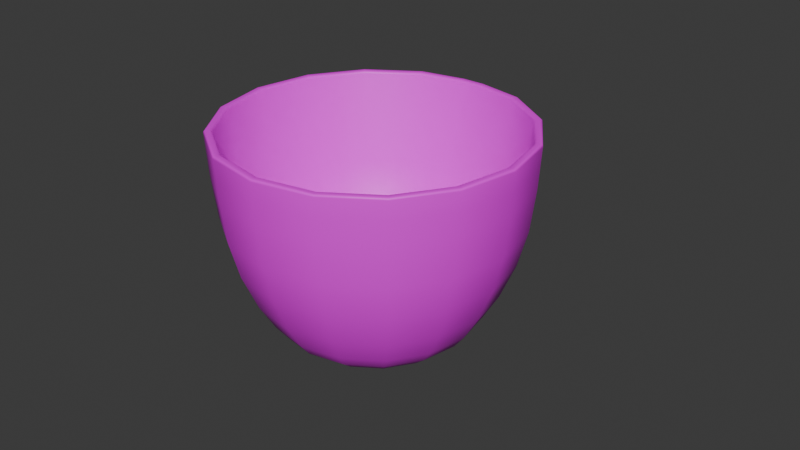 # Source: coffee_cup.blend  (saved by Blender 4.5.90; exported with 4.5.12 LTS)
import bpy
from mathutils import Matrix  # noqa: F401  (used for matrix-valued properties, if any)

bpy.ops.wm.read_factory_settings(use_empty=True)
scene = bpy.context.scene
scene.name = 'Scene'

# ---- images (referenced by path relative to the original .blend; pixels are not part of the script)
import os
ASSET_DIR = os.environ.get("B2B_ASSET_DIR", "")  # directory of the original .blend (textures are referenced by path, not embedded)
HERE = os.path.dirname(os.path.abspath(__file__))  # packed textures are extracted next to this script under _unpacked/

def load_image(name, relpath, width, height, colorspace="sRGB"):
    """Load a texture the original file referenced (path relative to the .blend, or extracted next to this script)."""
    p = next((c for c in (os.path.join(HERE, relpath), os.path.join(ASSET_DIR, relpath)) if relpath and os.path.exists(c)), "")
    if p:
        img = bpy.data.images.load(p, check_existing=True)
        img.name = name
    else:  # same state as the original file: an image datablock whose file is absent (Cycles renders it pink)
        img = bpy.data.images.new(name, width, height)
        img.source = "FILE"
        img.filepath = "//" + (relpath or name)
    img.colorspace_settings.name = colorspace
    return img
img_cup = load_image('cup', 'cup.png', 1024, 1024, 'sRGB')

# ---- materials (node trees are filled in below, after node groups)
mat_cofffe_cup = bpy.data.materials.new('cofffe_cup')

# ---- material node trees
mat_cofffe_cup.use_nodes = True; mat_cofffe_cup.node_tree.nodes.clear()
_N = mat_cofffe_cup.node_tree.nodes; _L = mat_cofffe_cup.node_tree.links
n0 = _N.new('ShaderNodeBsdfPrincipled'); n0.name = 'Принципиальный BSDF'; n0.location = (-200, 100)
n1 = _N.new('ShaderNodeOutputMaterial'); n1.name = 'Вывод материала'; n1.location = (200, 100)
n2 = _N.new('ShaderNodeTexImage'); n2.name = 'Текстура изображения'; n2.location = (-490, 80)
n2.image = img_cup
_L.new(n0.outputs[0], n1.inputs[0])
_L.new(n2.outputs[0], n0.inputs[0])
n1.is_active_output = True

# ---- world
world_world = bpy.data.worlds.new('World'); scene.world = world_world
world_world.use_nodes = True; world_world.node_tree.nodes.clear()
_N = world_world.node_tree.nodes; _L = world_world.node_tree.links
n0 = _N.new('ShaderNodeOutputWorld'); n0.name = 'World Output'; n0.location = (200, 100)
n1 = _N.new('ShaderNodeBackground'); n1.name = 'Background'; n1.location = (-200, 100)
n1.inputs[0].default_value = (0.05088, 0.05088, 0.05088, 1.0)
_L.new(n1.outputs[0], n0.inputs[0])
n0.is_active_output = True
world_world.color = (0.05088, 0.05088, 0.05088)
world_world.sun_shadow_jitter_overblur = 0.0

# ---- meshes
me_coffee_cup = bpy.data.meshes.new('coffee_cup')
me_coffee_cup.from_pydata([(0.06265, 0.1419, -1.192e-07), (0.1158, 0.1064, -1.192e-07), (0.1513, 0.05332, -1.192e-07), (0.1637, -0.009338, -1.192e-07), (0.1513, -0.07199, -1.192e-07), (0.1158, -0.1251, -1.192e-07), (0.06265, -0.1606, -1.192e-07), (4.98e-09, -0.1731, -1.192e-07), (-0.06265, -0.1606, -1.192e-07), (-0.1158, -0.1251, -1.192e-07), (-0.1513, -0.07199, -1.192e-07), (-0.1637, -0.009338, -1.192e-07), (-0.1513, 0.05332, -1.192e-07), (-0.1158, 0.1064, -1.192e-07), (-0.06265, 0.1419, -1.192e-07), (0.3628, 0.8664, 0.9406), (0.6703, 0.6609, 0.9406), (0.8758, 0.3534, 0.9406), (0.9479, -0.009338, 0.9406), (0.8758, -0.3721, 0.9406), (0.6703, -0.6796, 0.9406), (0.3628, -0.8851, 0.9406), (1.3e-08, -0.9573, 0.9406), (-0.3628, -0.8851, 0.9406), (-0.6703, -0.6796, 0.9406), (-0.8758, -0.3721, 0.9406), (-0.9479, -0.009338, 0.9406), (-0.8758, 0.3534, 0.9406), (-0.6703, 0.6609, 0.9406), (-0.3628, 0.8664, 0.9406), (0.3013, 0.7181, 0.4703), (0.5568, 0.5475, 0.4703), (0.7275, 0.292, 0.4703), (0.7874, -0.009338, 0.4703), (0.7275, -0.3107, 0.4703), (0.5568, -0.5661, 0.4703), (0.3013, -0.7368, 0.4703), (1.168e-08, -0.7968, 0.4703), (-0.3013, -0.7368, 0.4703), (-0.5568, -0.5661, 0.4703), (-0.7275, -0.3107, 0.4703), (-0.7874, -0.009338, 0.4703), (-0.7275, 0.292, 0.4703), (-0.5568, 0.5475, 0.4703), (-0.3013, 0.7181, 0.4703), (0.3393, 0.8099, 0.7055), (0.627, 0.6177, 0.7055), (0.8192, 0.33, 0.7055), (0.8867, -0.009338, 0.7055), (0.8192, -0.3487, 0.7055), (0.627, -0.6363, 0.7055), (0.3393, -0.8286, 0.7055), (1.235e-08, -0.8961, 0.7055), (-0.3393, -0.8286, 0.7055), (-0.627, -0.6363, 0.7055), (-0.8192, -0.3487, 0.7055), (-0.8867, -0.009338, 0.7055), (-0.8192, 0.33, 0.7055), (-0.627, 0.6177, 0.7055), (-0.3393, 0.8099, 0.7055), (0.1978, 0.4682, 0.1358), (0.3655, 0.3561, 0.1358), (0.4775, 0.1884, 0.1358), (0.5168, -0.009338, 0.1358), (0.4775, -0.2071, 0.1358), (0.3655, -0.3748, 0.1358), (0.1978, -0.4868, 0.1358), (8.937e-09, -0.5262, 0.1358), (-0.1978, -0.4868, 0.1358), (-0.3655, -0.3748, 0.1358), (-0.4775, -0.2071, 0.1358), (-0.5168, -0.009338, 0.1358), (-0.4775, 0.1884, 0.1358), (-0.3655, 0.3561, 0.1358), (-0.1978, 0.4682, 0.1358), (0.2632, 0.626, 0.3031), (0.4863, 0.4769, 0.3031), (0.6353, 0.2538, 0.3031), (0.6877, -0.009338, 0.3031), (0.6353, -0.2725, 0.3031), (0.4863, -0.4956, 0.3031), (0.2632, -0.6447, 0.3031), (1.013e-08, -0.697, 0.3031), (-0.2632, -0.6447, 0.3031), (-0.4863, -0.4956, 0.3031), (-0.6353, -0.2725, 0.3031), (-0.6877, -0.009338, 0.3031), (-0.6353, 0.2538, 0.3031), (-0.4863, 0.4769, 0.3031), (-0.2632, 0.626, 0.3031), (0.3758, 0.898, 1.223), (0.6945, 0.6851, 1.223), (0.9074, 0.3665, 1.223), (0.9821, -0.009338, 1.223), (0.9074, -0.3852, 1.223), (0.6945, -0.7038, 1.223), (0.3758, -0.9167, 1.223), (1.346e-08, -0.9915, 1.223), (-0.3758, -0.9167, 1.223), (-0.6945, -0.7038, 1.223), (-0.9074, -0.3852, 1.223), (-0.9821, -0.009338, 1.223), (-0.9074, 0.3665, 1.223), (-0.6945, 0.6851, 1.223), (-0.3758, 0.898, 1.223), (0.1548, 0.3645, 0.06827), (0.2861, 0.2767, 0.06827), (0.3738, 0.1455, 0.06827), (0.4046, -0.009338, 0.06827), (0.3738, -0.1642, 0.06827), (0.2861, -0.2954, 0.06827), (0.1548, -0.3831, 0.06827), (8.041e-09, -0.4139, 0.06827), (-0.1548, -0.3831, 0.06827), (-0.2861, -0.2954, 0.06827), (-0.3738, -0.1642, 0.06827), (-0.4046, -0.009338, 0.06827), (-0.3738, 0.1455, 0.06827), (-0.2861, 0.2767, 0.06827), (-0.1548, 0.3645, 0.06827), (0.7383, -0.3269, 0.693), (0.7978, -0.3467, 0.9116), (0.6106, -0.6268, 0.9116), (0.5651, -0.5861, 0.693), (-0.7383, 0.2848, 0.693), (-0.7978, 0.3143, 0.9116), (-0.6106, 0.5944, 0.9116), (-0.5651, 0.544, 0.693), (0.3305, -0.814, 0.9116), (0.3058, -0.7594, 0.693), (-0.3305, 0.7816, 0.9116), (-0.3058, 0.7173, 0.693), (2.061e-08, -0.8798, 0.9116), (2.594e-08, -0.8202, 0.693), (0.3305, 0.7816, 0.9116), (0.3058, 0.7173, 0.693), (-0.3305, -0.814, 0.9116), (-0.3058, -0.7594, 0.693), (0.6106, 0.5944, 0.9116), (0.5651, 0.544, 0.693), (-0.6106, -0.6268, 0.9116), (-0.5651, -0.5861, 0.693), (0.7978, 0.3143, 0.9116), (0.7383, 0.2848, 0.693), (-0.7978, -0.3467, 0.9116), (-0.7383, -0.3269, 0.693), (0.8636, -0.01621, 0.9116), (0.7991, -0.02105, 0.693), (-0.8636, -0.01621, 0.9116), (-0.7991, -0.02105, 0.693), (0.03554, 0.07647, 0.07685), (0.2592, 0.5711, 0.4798), (0.06567, 0.05633, 0.07685), (0.4789, 0.4243, 0.4798), (0.0858, 0.0262, 0.07685), (0.6258, 0.2045, 0.4798), (0.09287, -0.009338, 0.07685), (0.6773, -0.05465, 0.4798), (0.0858, -0.04488, 0.07685), (0.6258, -0.3138, 0.4798), (0.06567, -0.07501, 0.07685), (0.4789, -0.5336, 0.4798), (0.03554, -0.09514, 0.07685), (0.2592, -0.6804, 0.4798), (6.077e-09, -0.1022, 0.07685), (3.006e-08, -0.732, 0.4798), (-0.03554, -0.09514, 0.07685), (-0.2592, -0.6804, 0.4798), (-0.06567, -0.07501, 0.07685), (-0.4789, -0.5336, 0.4798), (-0.0858, -0.04488, 0.07685), (-0.6258, -0.3138, 0.4798), (-0.09287, -0.009338, 0.07685), (-0.6773, -0.05465, 0.4798), (-0.0858, 0.0262, 0.07685), (-0.6258, 0.2045, 0.4798), (-0.06567, 0.05633, 0.07685), (-0.4789, 0.4243, 0.4798), (-0.03554, 0.07647, 0.07685), (-0.2592, 0.5711, 0.4798), (0.01253, 0.1519, -1.192e-07), (0.07255, 0.9242, 0.9406), (0.07933, 0.7661, 0.4703), (0.06787, 0.8639, 0.7055), (0.03956, 0.4996, 0.1358), (0.07169, 0.6679, 0.3031), (0.07517, 0.9578, 1.223), (0.03097, 0.3891, 0.06827), (0.06116, 0.7659, 0.693), (0.06609, 0.8342, 0.9116), (0.05184, 0.6124, 0.4798), (0.007108, 0.08212, 0.07685), (-0.01253, 0.1519, -1.192e-07), (-0.07255, 0.9242, 0.9406), (-0.07933, 0.7661, 0.4703), (-0.06787, 0.8639, 0.7055), (-0.03956, 0.4996, 0.1358), (-0.07169, 0.6679, 0.3031), (-0.07517, 0.9578, 1.223), (-0.03097, 0.3891, 0.06827), (-0.06116, 0.7659, 0.693), (-0.06609, 0.8342, 0.9116), (-0.05184, 0.6124, 0.4798), (-0.007108, 0.08212, 0.07685), (0.3793, 0.9063, 1.364), (0.7008, 0.6914, 1.364), (0.9156, 0.3699, 1.364), (0.9911, -0.009338, 1.364), (0.9156, -0.3886, 1.364), (0.7008, -0.7101, 1.364), (0.3793, -0.925, 1.364), (1.35e-08, -1.0, 1.364), (-0.3793, -0.925, 1.364), (-0.7008, -0.7101, 1.364), (-0.9156, -0.3886, 1.364), (-0.9911, -0.009338, 1.364), (-0.9156, 0.3699, 1.364), (-0.7008, 0.6914, 1.364), (-0.3793, 0.9063, 1.364), (0.07585, 0.9666, 1.364), (-0.07585, 0.9666, 1.364), (0.07517, 1.065, 1.194), (-0.07517, 1.065, 1.194), (0.07585, 1.112, 1.327), (-0.07585, 1.112, 1.327), (0.07517, 1.16, 1.137), (-0.07517, 1.16, 1.137), (0.07585, 1.242, 1.252), (-0.07585, 1.242, 1.252), (0.07517, 1.236, 1.056), (-0.07517, 1.236, 1.056), (0.07585, 1.346, 1.145), (-0.07585, 1.346, 1.145), (0.07517, 1.287, 0.9579), (-0.07517, 1.287, 0.9579), (0.07585, 1.417, 1.013), (-0.07585, 1.417, 1.013), (0.07517, 1.31, 0.8492), (-0.07517, 1.31, 0.8492), (0.07585, 1.45, 0.8671), (-0.07585, 1.45, 0.8671), (0.07517, 1.302, 0.7386), (-0.07517, 1.302, 0.7386), (0.07585, 1.441, 0.7175), (-0.07585, 1.441, 0.7175), (0.07517, 1.264, 0.6343), (-0.07517, 1.264, 0.6343), (0.07585, 1.392, 0.5759), (-0.07585, 1.392, 0.5759), (0.07517, 1.199, 0.5444), (-0.07517, 1.199, 0.5444), (0.07585, 1.307, 0.4531), (-0.07585, 1.307, 0.4531), (0.07517, 1.112, 0.4757), (-0.07517, 1.112, 0.4757), (0.07585, 1.191, 0.3584), (-0.07585, 1.191, 0.3584), (0.07517, 1.009, 0.4332), (-0.07517, 1.009, 0.4332), (0.07585, 1.053, 0.2989), (-0.07585, 1.053, 0.2989), (0.07517, 0.899, 0.4204), (-0.07517, 0.899, 0.4204), (0.07585, 0.9046, 0.2792), (-0.07585, 0.9046, 0.2792), (0.07517, 0.7895, 0.4381), (-0.07517, 0.7895, 0.4381), (0.07585, 0.7563, 0.3008), (-0.07585, 0.7563, 0.3008), (-0.07517, 0.7209, 0.4409), (0.07517, 0.7209, 0.4409), (0.07585, 0.6479, 0.3199), (-0.07585, 0.6479, 0.3199), (0.1893, 0.4129, 0.2783), (0.3497, 0.3057, 0.2783), (0.4569, 0.1453, 0.2783), (0.4946, -0.04397, 0.2783), (0.4569, -0.2332, 0.2783), (0.3497, -0.3937, 0.2783), (0.1893, -0.5009, 0.2783), (1.796e-08, -0.5385, 0.2783), (-0.1893, -0.5009, 0.2783), (-0.3497, -0.3937, 0.2783), (-0.4569, -0.2332, 0.2783), (-0.4946, -0.04397, 0.2783), (-0.4569, 0.1453, 0.2783), (-0.3497, 0.3057, 0.2783), (-0.1893, 0.4129, 0.2783), (0.03785, 0.4431, 0.2783), (-0.03785, 0.4431, 0.2783), (0.369, 0.8816, 1.505), (0.3624, 0.8653, 1.49), (0.3672, 0.8771, 1.504), (0.3654, 0.8729, 1.502), (0.364, 0.8693, 1.499), (0.3629, 0.8667, 1.494), (0.6695, 0.66, 1.49), (0.6819, 0.6725, 1.505), (0.6705, 0.6611, 1.494), (0.6725, 0.6631, 1.499), (0.6752, 0.6659, 1.502), (0.6785, 0.6691, 1.504), (0.8748, 0.3528, 1.49), (0.8909, 0.3597, 1.505), (0.8761, 0.3534, 1.494), (0.8787, 0.3545, 1.499), (0.8822, 0.3561, 1.502), (0.8864, 0.3578, 1.504), (0.9469, -0.00951, 1.49), (0.9643, -0.009338, 1.505), (0.9483, -0.009457, 1.494), (0.9511, -0.009409, 1.499), (0.9549, -0.00937, 1.502), (0.9595, -0.009346, 1.504), (0.8748, -0.3719, 1.49), (0.8909, -0.3784, 1.505), (0.8761, -0.3724, 1.494), (0.8787, -0.3734, 1.499), (0.8822, -0.3748, 1.502), (0.8864, -0.3765, 1.504), (0.6695, -0.6791, 1.49), (0.6819, -0.6912, 1.505), (0.6705, -0.68, 1.494), (0.6725, -0.6819, 1.499), (0.6752, -0.6846, 1.502), (0.6785, -0.6878, 1.504), (0.3624, -0.8843, 1.49), (0.369, -0.9002, 1.505), (0.3629, -0.8856, 1.494), (0.364, -0.8881, 1.499), (0.3654, -0.8916, 1.502), (0.3672, -0.8958, 1.504), (1.37e-08, -0.9564, 1.49), (1.353e-08, -0.9737, 1.505), (1.364e-08, -0.9577, 1.494), (1.359e-08, -0.9605, 1.499), (1.359e-08, -0.9643, 1.502), (1.353e-08, -0.9688, 1.504), (-0.3624, -0.8843, 1.49), (-0.369, -0.9002, 1.505), (-0.3629, -0.8856, 1.494), (-0.364, -0.8881, 1.499), (-0.3654, -0.8916, 1.502), (-0.3672, -0.8958, 1.504), (-0.6695, -0.6791, 1.49), (-0.6819, -0.6912, 1.505), (-0.6705, -0.68, 1.494), (-0.6725, -0.6819, 1.499), (-0.6752, -0.6846, 1.502), (-0.6785, -0.6878, 1.504), (-0.8748, -0.3719, 1.49), (-0.8909, -0.3784, 1.505), (-0.8761, -0.3724, 1.494), (-0.8787, -0.3734, 1.499), (-0.8822, -0.3748, 1.502), (-0.8864, -0.3765, 1.504), (-0.9469, -0.00951, 1.49), (-0.9643, -0.009338, 1.505), (-0.9483, -0.009457, 1.494), (-0.9511, -0.009409, 1.499), (-0.9549, -0.00937, 1.502), (-0.9595, -0.009346, 1.504), (-0.8748, 0.3528, 1.49), (-0.8909, 0.3597, 1.505), (-0.8761, 0.3534, 1.494), (-0.8787, 0.3545, 1.499), (-0.8822, 0.3561, 1.502), (-0.8864, 0.3578, 1.504), (-0.6695, 0.66, 1.49), (-0.6819, 0.6725, 1.505), (-0.6705, 0.6611, 1.494), (-0.6725, 0.6631, 1.499), (-0.6752, 0.6659, 1.502), (-0.6785, 0.6691, 1.504), (-0.3624, 0.8653, 1.49), (-0.369, 0.8816, 1.505), (-0.3629, 0.8667, 1.494), (-0.364, 0.8693, 1.499), (-0.3654, 0.8729, 1.502), (-0.3672, 0.8771, 1.504), (0.3823, 0.9137, 1.49), (0.3768, 0.9004, 1.505), (0.3821, 0.9132, 1.494), (0.3814, 0.9115, 1.499), (0.3802, 0.9086, 1.502), (0.3786, 0.9047, 1.504), (0.6963, 0.687, 1.505), (0.7064, 0.6971, 1.49), (0.6996, 0.6903, 1.504), (0.7025, 0.6932, 1.502), (0.7048, 0.6954, 1.499), (0.7061, 0.6968, 1.494), (0.9098, 0.3675, 1.505), (0.923, 0.373, 1.49), (0.9141, 0.3693, 1.504), (0.9179, 0.3709, 1.502), (0.9208, 0.3721, 1.499), (0.9226, 0.3728, 1.494), (0.9847, -0.009338, 1.505), (0.9991, -0.009338, 1.49), (0.9894, -0.009338, 1.504), (0.9935, -0.009338, 1.502), (0.9967, -0.009338, 1.499), (0.9986, -0.009338, 1.494), (0.9098, -0.3862, 1.505), (0.923, -0.3917, 1.49), (0.9141, -0.388, 1.504), (0.9179, -0.3895, 1.502), (0.9208, -0.3908, 1.499), (0.9226, -0.3915, 1.494), (0.6963, -0.7056, 1.505), (0.7064, -0.7158, 1.49), (0.6996, -0.7089, 1.504), (0.7025, -0.7119, 1.502), (0.7048, -0.7141, 1.499), (0.7061, -0.7155, 1.494), (0.3768, -0.9191, 1.505), (0.3823, -0.9323, 1.49), (0.3786, -0.9234, 1.504), (0.3802, -0.9272, 1.502), (0.3814, -0.9302, 1.499), (0.3821, -0.9319, 1.494), (1.353e-08, -0.994, 1.505), (1.352e-08, -1.008, 1.49), (1.353e-08, -0.9987, 1.504), (1.353e-08, -1.003, 1.502), (1.353e-08, -1.006, 1.499), (1.353e-08, -1.008, 1.494), (-0.3768, -0.9191, 1.505), (-0.3823, -0.9323, 1.49), (-0.3786, -0.9234, 1.504), (-0.3802, -0.9272, 1.502), (-0.3814, -0.9302, 1.499), (-0.3821, -0.9319, 1.494), (-0.6963, -0.7056, 1.505), (-0.7064, -0.7158, 1.49), (-0.6996, -0.7089, 1.504), (-0.7025, -0.7119, 1.502), (-0.7048, -0.7141, 1.499), (-0.7061, -0.7155, 1.494), (-0.9098, -0.3862, 1.505), (-0.923, -0.3917, 1.49), (-0.9141, -0.388, 1.504), (-0.9179, -0.3895, 1.502), (-0.9208, -0.3908, 1.499), (-0.9226, -0.3915, 1.494), (-0.9847, -0.009338, 1.505), (-0.9991, -0.009338, 1.49), (-0.9894, -0.009338, 1.504), (-0.9935, -0.009338, 1.502), (-0.9967, -0.009338, 1.499), (-0.9986, -0.009338, 1.494), (-0.9098, 0.3675, 1.505), (-0.923, 0.373, 1.49), (-0.9141, 0.3693, 1.504), (-0.9179, 0.3709, 1.502), (-0.9208, 0.3721, 1.499), (-0.9226, 0.3728, 1.494), (-0.6963, 0.687, 1.505), (-0.7064, 0.6971, 1.49), (-0.6996, 0.6903, 1.504), (-0.7025, 0.6932, 1.502), (-0.7048, 0.6954, 1.499), (-0.7061, 0.6968, 1.494), (-0.3768, 0.9004, 1.505), (-0.3823, 0.9137, 1.49), (-0.3786, 0.9047, 1.504), (-0.3802, 0.9086, 1.502), (-0.3814, 0.9115, 1.499), (-0.3821, 0.9132, 1.494), (0.07646, 0.9745, 1.49), (0.07537, 0.9604, 1.505), (0.07643, 0.9741, 1.494), (0.07628, 0.9722, 1.499), (0.07604, 0.9691, 1.502), (0.07572, 0.965, 1.504), (0.0738, 0.9403, 1.505), (0.07247, 0.923, 1.49), (0.07344, 0.9355, 1.504), (0.07309, 0.931, 1.502), (0.07279, 0.9272, 1.499), (0.07258, 0.9244, 1.494), (-0.07537, 0.9604, 1.505), (-0.07646, 0.9745, 1.49), (-0.07572, 0.965, 1.504), (-0.07604, 0.9691, 1.502), (-0.07628, 0.9722, 1.499), (-0.07643, 0.9741, 1.494), (-0.07247, 0.923, 1.49), (-0.0738, 0.9403, 1.505), (-0.07258, 0.9244, 1.494), (-0.07279, 0.9272, 1.499), (-0.07309, 0.931, 1.502), (-0.07344, 0.9355, 1.504), (0.2378, 0.5637, 0.2194), (0.4394, 0.429, 0.2194), (0.5742, 0.2274, 0.2194), (0.6215, -0.01043, 0.2194), (0.5742, -0.2483, 0.2194), (0.4394, -0.4499, 0.2194), (0.2378, -0.5846, 0.2194), (9.318e-09, -0.6319, 0.2194), (-0.2378, -0.5846, 0.2194), (-0.4394, -0.4499, 0.2194), (-0.5742, -0.2483, 0.2194), (-0.6215, -0.01043, 0.2194), (-0.5742, 0.2274, 0.2194), (-0.4394, 0.429, 0.2194), (-0.2378, 0.5637, 0.2194), (0.0574, 0.6016, 0.2194), (-0.0574, 0.6016, 0.2194)], [], [(193, 181, 183, 195), (192, 180, 0, 1, 2, 3, 4, 5, 6, 7, 8, 9, 10, 11, 12, 13, 14), (194, 182, 185, 197), (58, 28, 29, 59), (57, 27, 28, 58), (56, 26, 27, 57), (55, 25, 26, 56), (54, 24, 25, 55), (53, 23, 24, 54), (52, 22, 23, 53), (51, 21, 22, 52), (50, 20, 21, 51), (49, 19, 20, 50), (48, 18, 19, 49), (47, 17, 18, 48), (46, 16, 17, 47), (45, 15, 16, 46), (183, 181, 15, 45), (185, 182, 30, 75), (75, 30, 31, 76), (76, 31, 32, 77), (77, 32, 33, 78), (78, 33, 34, 79), (79, 34, 35, 80), (80, 35, 36, 81), (81, 36, 37, 82), (82, 37, 38, 83), (83, 38, 39, 84), (84, 39, 40, 85), (85, 40, 41, 86), (86, 41, 42, 87), (87, 42, 43, 88), (88, 43, 44, 89), (195, 183, 182, 194), (182, 183, 45, 30), (30, 45, 46, 31), (31, 46, 47, 32), (32, 47, 48, 33), (33, 48, 49, 34), (34, 49, 50, 35), (35, 50, 51, 36), (36, 51, 52, 37), (37, 52, 53, 38), (38, 53, 54, 39), (39, 54, 55, 40), (40, 55, 56, 41), (41, 56, 57, 42), (42, 57, 58, 43), (43, 58, 59, 44), (196, 184, 187, 199), (510, 509, 184, 196), (118, 73, 74, 119), (117, 72, 73, 118), (116, 71, 72, 117), (115, 70, 71, 116), (114, 69, 70, 115), (113, 68, 69, 114), (112, 67, 68, 113), (111, 66, 67, 112), (110, 65, 66, 111), (109, 64, 65, 110), (108, 63, 64, 109), (107, 62, 63, 108), (106, 61, 62, 107), (105, 60, 61, 106), (187, 184, 60, 105), (198, 186, 181, 193), (507, 88, 89, 508), (506, 87, 88, 507), (505, 86, 87, 506), (504, 85, 86, 505), (503, 84, 85, 504), (502, 83, 84, 503), (501, 82, 83, 502), (500, 81, 82, 501), (499, 80, 81, 500), (498, 79, 80, 499), (497, 78, 79, 498), (496, 77, 78, 497), (495, 76, 77, 496), (494, 75, 76, 495), (509, 185, 75, 494), (199, 187, 180, 192), (28, 103, 104, 29), (27, 102, 103, 28), (26, 101, 102, 27), (25, 100, 101, 26), (24, 99, 100, 25), (23, 98, 99, 24), (22, 97, 98, 23), (21, 96, 97, 22), (20, 95, 96, 21), (19, 94, 95, 20), (18, 93, 94, 19), (17, 92, 93, 18), (16, 91, 92, 17), (15, 90, 91, 16), (181, 186, 90, 15), (180, 187, 105, 0), (0, 105, 106, 1), (1, 106, 107, 2), (2, 107, 108, 3), (3, 108, 109, 4), (4, 109, 110, 5), (5, 110, 111, 6), (6, 111, 112, 7), (7, 112, 113, 8), (8, 113, 114, 9), (9, 114, 115, 10), (10, 115, 116, 11), (11, 116, 117, 12), (12, 117, 118, 13), (13, 118, 119, 14), (200, 188, 189, 201), (149, 124, 125, 148), (147, 120, 121, 146), (145, 149, 148, 144), (143, 147, 146, 142), (141, 145, 144, 140), (139, 143, 142, 138), (137, 141, 140, 136), (135, 139, 138, 134), (133, 137, 136, 132), (188, 135, 134, 189), (129, 133, 132, 128), (127, 131, 130, 126), (123, 129, 128, 122), (124, 127, 126, 125), (120, 123, 122, 121), (289, 203, 191, 288), (200, 202, 190, 188), (274, 273, 150, 152), (275, 274, 152, 154), (276, 275, 154, 156), (277, 276, 156, 158), (278, 277, 158, 160), (279, 278, 160, 162), (280, 279, 162, 164), (281, 280, 164, 166), (282, 281, 166, 168), (283, 282, 168, 170), (284, 283, 170, 172), (285, 284, 172, 174), (286, 285, 174, 176), (287, 286, 176, 178), (289, 287, 178, 203), (219, 223, 224, 220), (150, 191, 203, 178, 176, 174, 172, 170, 168, 166, 164, 162, 160, 158, 156, 154, 152), (139, 135, 151, 153), (200, 131, 179, 202), (143, 139, 153, 155), (147, 143, 155, 157), (120, 147, 157, 159), (123, 120, 159, 161), (129, 123, 161, 163), (133, 129, 163, 165), (137, 133, 165, 167), (141, 137, 167, 169), (145, 141, 169, 171), (149, 145, 171, 173), (124, 149, 173, 175), (127, 124, 175, 177), (131, 127, 177, 179), (135, 188, 190, 151), (273, 288, 191, 150), (131, 200, 201, 130), (14, 119, 199, 192), (29, 104, 198, 193), (508, 89, 197, 510), (119, 74, 196, 199), (44, 59, 195, 194), (89, 44, 194, 197), (59, 29, 193, 195), (104, 218, 220, 198), (219, 186, 221, 223), (223, 227, 228, 224), (103, 217, 218, 104), (102, 216, 217, 103), (101, 215, 216, 102), (100, 214, 215, 101), (99, 213, 214, 100), (98, 212, 213, 99), (97, 211, 212, 98), (96, 210, 211, 97), (95, 209, 210, 96), (94, 208, 209, 95), (93, 207, 208, 94), (92, 206, 207, 93), (91, 205, 206, 92), (90, 204, 205, 91), (186, 219, 204, 90), (223, 221, 225, 227), (198, 222, 221, 186), (198, 220, 224, 222), (221, 222, 226, 225), (226, 228, 232, 230), (226, 230, 229, 225), (228, 227, 231, 232), (222, 224, 228, 226), (232, 231, 235, 236), (231, 229, 233, 235), (229, 230, 234, 233), (227, 225, 229, 231), (235, 239, 240, 236), (234, 236, 240, 238), (234, 238, 237, 233), (230, 232, 236, 234), (240, 239, 243, 244), (239, 237, 241, 243), (242, 246, 245, 241), (235, 233, 237, 239), (251, 255, 256, 252), (237, 238, 242, 241), (243, 247, 248, 244), (238, 240, 244, 242), (249, 250, 254, 253), (248, 247, 251, 252), (243, 241, 245, 247), (242, 244, 248, 246), (251, 249, 253, 255), (245, 246, 250, 249), (246, 248, 252, 250), (247, 245, 249, 251), (254, 256, 260, 258), (254, 258, 257, 253), (259, 263, 264, 260), (250, 252, 256, 254), (259, 257, 261, 263), (256, 255, 259, 260), (257, 258, 262, 261), (255, 253, 257, 259), (262, 264, 268, 266), (262, 266, 265, 261), (264, 263, 267, 268), (258, 260, 264, 262), (268, 267, 271, 272), (267, 265, 270, 271), (269, 272, 271, 270), (263, 261, 265, 267), (265, 266, 269, 270), (190, 202, 289, 288), (266, 268, 272, 269), (151, 190, 288, 273), (202, 179, 287, 289), (179, 177, 286, 287), (177, 175, 285, 286), (175, 173, 284, 285), (173, 171, 283, 284), (171, 169, 282, 283), (169, 167, 281, 282), (167, 165, 280, 281), (165, 163, 279, 280), (163, 161, 278, 279), (161, 159, 277, 278), (159, 157, 276, 277), (157, 155, 275, 276), (155, 153, 274, 275), (153, 151, 273, 274), (387, 380, 382, 391), (391, 382, 383, 390), (390, 383, 384, 389), (389, 384, 385, 388), (388, 385, 381, 386), (393, 387, 391, 397), (397, 391, 390, 396), (396, 390, 389, 395), (395, 389, 388, 394), (394, 388, 386, 392), (399, 393, 397, 403), (403, 397, 396, 402), (402, 396, 395, 401), (401, 395, 394, 400), (400, 394, 392, 398), (405, 399, 403, 409), (409, 403, 402, 408), (408, 402, 401, 407), (407, 401, 400, 406), (406, 400, 398, 404), (411, 405, 409, 415), (415, 409, 408, 414), (414, 408, 407, 413), (413, 407, 406, 412), (412, 406, 404, 410), (417, 411, 415, 421), (421, 415, 414, 420), (420, 414, 413, 419), (419, 413, 412, 418), (418, 412, 410, 416), (423, 417, 421, 427), (427, 421, 420, 426), (426, 420, 419, 425), (425, 419, 418, 424), (424, 418, 416, 422), (429, 423, 427, 433), (433, 427, 426, 432), (432, 426, 425, 431), (431, 425, 424, 430), (430, 424, 422, 428), (435, 429, 433, 439), (439, 433, 432, 438), (438, 432, 431, 437), (437, 431, 430, 436), (436, 430, 428, 434), (441, 435, 439, 445), (445, 439, 438, 444), (444, 438, 437, 443), (443, 437, 436, 442), (442, 436, 434, 440), (447, 441, 445, 451), (451, 445, 444, 450), (450, 444, 443, 449), (449, 443, 442, 448), (448, 442, 440, 446), (453, 447, 451, 457), (457, 451, 450, 456), (456, 450, 449, 455), (455, 449, 448, 454), (454, 448, 446, 452), (459, 453, 457, 463), (463, 457, 456, 462), (462, 456, 455, 461), (461, 455, 454, 460), (460, 454, 452, 458), (465, 459, 463, 469), (469, 463, 462, 468), (468, 462, 461, 467), (467, 461, 460, 466), (466, 460, 458, 464), (483, 465, 469, 487), (487, 469, 468, 486), (486, 468, 467, 485), (485, 467, 466, 484), (484, 466, 464, 482), (297, 290, 292, 301), (301, 292, 293, 300), (300, 293, 294, 299), (299, 294, 295, 298), (298, 295, 291, 296), (303, 297, 301, 307), (307, 301, 300, 306), (306, 300, 299, 305), (305, 299, 298, 304), (304, 298, 296, 302), (309, 303, 307, 313), (313, 307, 306, 312), (312, 306, 305, 311), (311, 305, 304, 310), (310, 304, 302, 308), (315, 309, 313, 319), (319, 313, 312, 318), (318, 312, 311, 317), (317, 311, 310, 316), (316, 310, 308, 314), (321, 315, 319, 325), (325, 319, 318, 324), (324, 318, 317, 323), (323, 317, 316, 322), (322, 316, 314, 320), (327, 321, 325, 331), (331, 325, 324, 330), (330, 324, 323, 329), (329, 323, 322, 328), (328, 322, 320, 326), (333, 327, 331, 337), (337, 331, 330, 336), (336, 330, 329, 335), (335, 329, 328, 334), (334, 328, 326, 332), (339, 333, 337, 343), (343, 337, 336, 342), (342, 336, 335, 341), (341, 335, 334, 340), (340, 334, 332, 338), (345, 339, 343, 349), (349, 343, 342, 348), (348, 342, 341, 347), (347, 341, 340, 346), (346, 340, 338, 344), (351, 345, 349, 355), (355, 349, 348, 354), (354, 348, 347, 353), (353, 347, 346, 352), (352, 346, 344, 350), (357, 351, 355, 361), (361, 355, 354, 360), (360, 354, 353, 359), (359, 353, 352, 358), (358, 352, 350, 356), (363, 357, 361, 367), (367, 361, 360, 366), (366, 360, 359, 365), (365, 359, 358, 364), (364, 358, 356, 362), (369, 363, 367, 373), (373, 367, 366, 372), (372, 366, 365, 371), (371, 365, 364, 370), (370, 364, 362, 368), (375, 369, 373, 379), (379, 373, 372, 378), (378, 372, 371, 377), (377, 371, 370, 376), (376, 370, 368, 374), (489, 375, 379, 493), (493, 379, 378, 492), (492, 378, 377, 491), (491, 377, 376, 490), (490, 376, 374, 488), (380, 470, 472, 382), (382, 472, 473, 383), (383, 473, 474, 384), (384, 474, 475, 385), (385, 475, 471, 381), (290, 476, 478, 292), (292, 478, 479, 293), (293, 479, 480, 294), (294, 480, 481, 295), (295, 481, 477, 291), (470, 483, 487, 472), (472, 487, 486, 473), (473, 486, 485, 474), (474, 485, 484, 475), (475, 484, 482, 471), (476, 489, 493, 478), (478, 493, 492, 479), (479, 492, 491, 480), (480, 491, 490, 481), (481, 490, 488, 477), (296, 291, 134, 138), (291, 477, 189, 134), (290, 297, 386, 381), (476, 290, 381, 471), (297, 303, 392, 386), (302, 296, 138, 142), (303, 309, 398, 392), (308, 302, 142, 146), (309, 315, 404, 398), (314, 308, 146, 121), (315, 321, 410, 404), (320, 314, 121, 122), (321, 327, 416, 410), (326, 320, 122, 128), (327, 333, 422, 416), (332, 326, 128, 132), (333, 339, 428, 422), (338, 332, 132, 136), (339, 345, 434, 428), (344, 338, 136, 140), (345, 351, 440, 434), (350, 344, 140, 144), (351, 357, 446, 440), (356, 350, 144, 148), (357, 363, 452, 446), (362, 356, 148, 125), (363, 369, 458, 452), (368, 362, 125, 126), (369, 375, 464, 458), (374, 368, 126, 130), (375, 489, 482, 464), (488, 374, 130, 201), (219, 470, 380, 204), (204, 380, 387, 205), (205, 387, 393, 206), (206, 393, 399, 207), (207, 399, 405, 208), (208, 405, 411, 209), (209, 411, 417, 210), (210, 417, 423, 211), (211, 423, 429, 212), (212, 429, 435, 213), (213, 435, 441, 214), (214, 441, 447, 215), (215, 447, 453, 216), (216, 453, 459, 217), (217, 459, 465, 218), (218, 465, 483, 220), (476, 471, 482, 489), (470, 219, 220, 483), (477, 488, 201, 189), (74, 508, 510, 196), (184, 509, 494, 60), (60, 494, 495, 61), (61, 495, 496, 62), (62, 496, 497, 63), (63, 497, 498, 64), (64, 498, 499, 65), (65, 499, 500, 66), (66, 500, 501, 67), (67, 501, 502, 68), (68, 502, 503, 69), (69, 503, 504, 70), (70, 504, 505, 71), (71, 505, 506, 72), (72, 506, 507, 73), (73, 507, 508, 74), (197, 185, 509, 510)])
me_coffee_cup.polygons.foreach_set('use_smooth', [True] * 496)
_k = set([(186, 198), (186, 219), (186, 221), (198, 220), (198, 222), (219, 220), (219, 223), (220, 224), (221, 225), (222, 226), (223, 227), (224, 228), (225, 229), (226, 230), (227, 231), (228, 232), (229, 233), (230, 234), (231, 235), (232, 236), (233, 237), (234, 238), (235, 239), (236, 240), (237, 241), (238, 242), (239, 243), (240, 244), (241, 245), (242, 246), (243, 247), (244, 248), (245, 249), (246, 250), (247, 251), (248, 252), (249, 253), (250, 254), (251, 255), (252, 256), (253, 257), (254, 258), (255, 259), (256, 260), (257, 261), (258, 262), (259, 263), (260, 264), (261, 265), (262, 266), (263, 267), (264, 268), (265, 270), (266, 269), (267, 271), (268, 272), (269, 270), (269, 272), (270, 271), (271, 272)])
me_coffee_cup.attributes.new('sharp_edge', 'BOOLEAN', 'EDGE').data.foreach_set('value', [ (min(e.vertices), max(e.vertices)) in _k for e in me_coffee_cup.edges])
_uv = me_coffee_cup.uv_layers.new(name='UVMap')
_uv.uv.foreach_set('vector', [0.4769, 0.04783, 0.4778, 0.06884, 0.4364, 0.07432, 0.4356, 0.05467, 0.4658, 0.7371, 0.4622, 0.7396, 0.4542, 0.743, 0.4432, 0.7431, 0.433, 0.7389, 0.4251, 0.7311, 0.4208, 0.7208, 0.4206, 0.7097, 0.4247, 0.6994, 0.4324, 0.6915, 0.4425, 0.6872, 0.4534, 0.6871, 0.4637, 0.6913, 0.4715, 0.6991, 0.4759, 0.7094, 0.476, 0.7205, 0.4719, 0.7308, 0.3939, 0.06281, 0.3949, 0.08579, 0.365, 0.09443, 0.3641, 0.07367, 0.7249, 0.1113, 0.686, 0.1084, 0.6836, 0.04879, 0.7227, 0.05556, 0.7236, 0.1716, 0.6846, 0.1729, 0.686, 0.1084, 0.7249, 0.1113, 0.7189, 0.2272, 0.6796, 0.2323, 0.6846, 0.1729, 0.7236, 0.1716, 0.7117, 0.2697, 0.6718, 0.2777, 0.6796, 0.2323, 0.7189, 0.2272, 0.079, 0.5244, 0.1176, 0.5263, 0.1218, 0.5861, 0.08293, 0.5804, 0.079, 0.4642, 0.1176, 0.4619, 0.1176, 0.5263, 0.079, 0.5244, 0.08293, 0.4087, 0.1218, 0.4026, 0.1176, 0.4619, 0.079, 0.4642, 0.4345, 0.5301, 0.4756, 0.536, 0.4752, 0.5815, 0.4342, 0.5727, 0.4346, 0.4744, 0.4757, 0.4764, 0.4756, 0.536, 0.4345, 0.5301, 0.4345, 0.4141, 0.4756, 0.412, 0.4757, 0.4764, 0.4346, 0.4744, 0.4342, 0.3584, 0.4752, 0.3524, 0.4756, 0.412, 0.4345, 0.4141, 0.4374, 0.2349, 0.4789, 0.2405, 0.4768, 0.2861, 0.4355, 0.2776, 0.4382, 0.1792, 0.4797, 0.1809, 0.4789, 0.2405, 0.4374, 0.2349, 0.4378, 0.1189, 0.4792, 0.1165, 0.4797, 0.1809, 0.4382, 0.1792, 0.4364, 0.07432, 0.4778, 0.06884, 0.4792, 0.1165, 0.4378, 0.1189, 0.365, 0.09443, 0.3949, 0.08579, 0.396, 0.1226, 0.366, 0.1262, 0.366, 0.1262, 0.396, 0.1226, 0.3964, 0.1761, 0.3663, 0.173, 0.3663, 0.173, 0.3964, 0.1761, 0.3957, 0.2256, 0.3657, 0.2162, 0.3657, 0.2162, 0.3957, 0.2256, 0.3939, 0.2635, 0.3642, 0.2493, 0.3638, 0.3778, 0.3931, 0.3681, 0.3934, 0.4176, 0.3641, 0.421, 0.3641, 0.421, 0.3934, 0.4176, 0.3935, 0.4711, 0.3642, 0.4678, 0.3642, 0.4678, 0.3935, 0.4711, 0.3934, 0.5206, 0.3641, 0.511, 0.3641, 0.511, 0.3934, 0.5206, 0.3931, 0.5584, 0.3638, 0.544, 0.01875, 0.4284, 0.04501, 0.4185, 0.04151, 0.4678, 0.0157, 0.4714, 0.0157, 0.4714, 0.04151, 0.4678, 0.04151, 0.5213, 0.0157, 0.5182, 0.0157, 0.5182, 0.04151, 0.5213, 0.04501, 0.571, 0.01875, 0.5615, 0.5212, 0.6129, 0.5352, 0.5971, 0.5731, 0.6347, 0.5543, 0.6457, 0.7844, 0.2094, 0.7575, 0.2184, 0.7616, 0.1691, 0.788, 0.1662, 0.788, 0.1662, 0.7616, 0.1691, 0.7628, 0.1155, 0.789, 0.1195, 0.789, 0.1195, 0.7628, 0.1155, 0.7608, 0.066, 0.7873, 0.07623, 0.4356, 0.05467, 0.4364, 0.07432, 0.3949, 0.08579, 0.3939, 0.06281, 0.3949, 0.08579, 0.4364, 0.07432, 0.4378, 0.1189, 0.396, 0.1226, 0.396, 0.1226, 0.4378, 0.1189, 0.4382, 0.1792, 0.3964, 0.1761, 0.3964, 0.1761, 0.4382, 0.1792, 0.4374, 0.2349, 0.3957, 0.2256, 0.3957, 0.2256, 0.4374, 0.2349, 0.4355, 0.2776, 0.3939, 0.2635, 0.3931, 0.3681, 0.4342, 0.3584, 0.4345, 0.4141, 0.3934, 0.4176, 0.3934, 0.4176, 0.4345, 0.4141, 0.4346, 0.4744, 0.3935, 0.4711, 0.3935, 0.4711, 0.4346, 0.4744, 0.4345, 0.5301, 0.3934, 0.5206, 0.3934, 0.5206, 0.4345, 0.5301, 0.4342, 0.5727, 0.3931, 0.5584, 0.04501, 0.4185, 0.08293, 0.4087, 0.079, 0.4642, 0.04151, 0.4678, 0.04151, 0.4678, 0.079, 0.4642, 0.079, 0.5244, 0.04151, 0.5213, 0.04151, 0.5213, 0.079, 0.5244, 0.08293, 0.5804, 0.04501, 0.571, 0.7511, 0.2562, 0.7117, 0.2697, 0.7189, 0.2272, 0.7575, 0.2184, 0.7575, 0.2184, 0.7189, 0.2272, 0.7236, 0.1716, 0.7616, 0.1691, 0.7616, 0.1691, 0.7236, 0.1716, 0.7249, 0.1113, 0.7628, 0.1155, 0.7628, 0.1155, 0.7249, 0.1113, 0.7227, 0.05556, 0.7608, 0.066, 0.5073, 0.7836, 0.496, 0.7913, 0.4846, 0.7751, 0.4934, 0.769, 0.5221, 0.7959, 0.5058, 0.8071, 0.496, 0.7913, 0.5073, 0.7836, 0.5186, 0.7279, 0.5395, 0.7311, 0.5266, 0.7636, 0.5086, 0.7534, 0.5183, 0.7005, 0.5391, 0.696, 0.5395, 0.7311, 0.5186, 0.7279, 0.5076, 0.6751, 0.5254, 0.6637, 0.5391, 0.696, 0.5183, 0.7005, 0.4881, 0.6558, 0.5005, 0.639, 0.5254, 0.6637, 0.5076, 0.6751, 0.4629, 0.6454, 0.4683, 0.6257, 0.5005, 0.639, 0.4881, 0.6558, 0.4358, 0.6456, 0.4336, 0.6259, 0.4683, 0.6257, 0.4629, 0.6454, 0.4108, 0.6563, 0.4017, 0.6396, 0.4336, 0.6259, 0.4358, 0.6456, 0.3918, 0.6758, 0.3775, 0.6645, 0.4017, 0.6396, 0.4108, 0.6563, 0.3818, 0.7013, 0.3647, 0.697, 0.3775, 0.6645, 0.3918, 0.6758, 0.3821, 0.7287, 0.3651, 0.7321, 0.3647, 0.697, 0.3818, 0.7013, 0.3928, 0.7541, 0.3788, 0.7645, 0.3651, 0.7321, 0.3821, 0.7287, 0.4123, 0.7734, 0.4036, 0.7892, 0.3788, 0.7645, 0.3928, 0.7541, 0.4375, 0.7838, 0.4359, 0.8024, 0.4036, 0.7892, 0.4123, 0.7734, 0.4647, 0.7836, 0.4705, 0.8022, 0.4359, 0.8024, 0.4375, 0.7838, 0.4846, 0.7751, 0.496, 0.7913, 0.4705, 0.8022, 0.4647, 0.7836, 0.5262, 0.0438, 0.5271, 0.06557, 0.4778, 0.06884, 0.4769, 0.04783, 0.5594, 0.7338, 0.5731, 0.7355, 0.5559, 0.7788, 0.544, 0.7729, 0.5589, 0.6916, 0.5725, 0.6888, 0.5731, 0.7355, 0.5594, 0.7338, 0.5424, 0.6527, 0.5543, 0.6457, 0.5725, 0.6888, 0.5589, 0.6916, 0.5126, 0.623, 0.5212, 0.6129, 0.5543, 0.6457, 0.5424, 0.6527, 0.4738, 0.607, 0.4783, 0.5952, 0.5212, 0.6129, 0.5126, 0.623, 0.00324, 0.4737, 0.0157, 0.4714, 0.0157, 0.5182, 0.00324, 0.5159, 0.005997, 0.4348, 0.01875, 0.4284, 0.0157, 0.4714, 0.00324, 0.4737, 0.3494, 0.5047, 0.3641, 0.511, 0.3638, 0.544, 0.3492, 0.5346, 0.3495, 0.4657, 0.3642, 0.4678, 0.3641, 0.511, 0.3494, 0.5047, 0.3494, 0.4234, 0.3641, 0.421, 0.3642, 0.4678, 0.3495, 0.4657, 0.3492, 0.3844, 0.3638, 0.3778, 0.3641, 0.421, 0.3494, 0.4234, 0.3506, 0.21, 0.3657, 0.2162, 0.3642, 0.2493, 0.3492, 0.2399, 0.3511, 0.171, 0.3663, 0.173, 0.3657, 0.2162, 0.3506, 0.21, 0.3508, 0.1287, 0.366, 0.1262, 0.3663, 0.173, 0.3511, 0.171, 0.3499, 0.09891, 0.365, 0.09443, 0.366, 0.1262, 0.3508, 0.1287, 0.4934, 0.769, 0.4846, 0.7751, 0.4622, 0.7396, 0.4658, 0.7371, 0.686, 0.1084, 0.6383, 0.1062, 0.6358, 0.04444, 0.6836, 0.04879, 0.6846, 0.1729, 0.6368, 0.173, 0.6383, 0.1062, 0.686, 0.1084, 0.6796, 0.2323, 0.6317, 0.2346, 0.6368, 0.173, 0.6846, 0.1729, 0.1218, 0.5861, 0.1694, 0.5893, 0.1774, 0.637, 0.1296, 0.6322, 0.1176, 0.5263, 0.165, 0.5274, 0.1694, 0.5893, 0.1218, 0.5861, 0.1176, 0.4619, 0.165, 0.4606, 0.165, 0.5274, 0.1176, 0.5263, 0.1218, 0.4026, 0.1694, 0.3992, 0.165, 0.4606, 0.1176, 0.4619, 0.4756, 0.536, 0.5248, 0.5392, 0.5244, 0.5864, 0.4752, 0.5815, 0.4757, 0.4764, 0.5249, 0.4775, 0.5248, 0.5392, 0.4756, 0.536, 0.4756, 0.412, 0.5248, 0.4107, 0.5249, 0.4775, 0.4757, 0.4764, 0.4752, 0.3524, 0.5244, 0.349, 0.5248, 0.4107, 0.4756, 0.412, 0.4789, 0.2405, 0.5283, 0.2434, 0.5261, 0.2907, 0.4768, 0.2861, 0.4797, 0.1809, 0.5292, 0.1817, 0.5283, 0.2434, 0.4789, 0.2405, 0.4792, 0.1165, 0.5286, 0.1149, 0.5292, 0.1817, 0.4797, 0.1809, 0.4778, 0.06884, 0.5271, 0.06557, 0.5286, 0.1149, 0.4792, 0.1165, 0.4622, 0.7396, 0.4846, 0.7751, 0.4647, 0.7836, 0.4542, 0.743, 0.4542, 0.743, 0.4647, 0.7836, 0.4375, 0.7838, 0.4432, 0.7431, 0.4432, 0.7431, 0.4375, 0.7838, 0.4123, 0.7734, 0.433, 0.7389, 0.433, 0.7389, 0.4123, 0.7734, 0.3928, 0.7541, 0.4251, 0.7311, 0.4251, 0.7311, 0.3928, 0.7541, 0.3821, 0.7287, 0.4208, 0.7208, 0.4208, 0.7208, 0.3821, 0.7287, 0.3818, 0.7013, 0.4206, 0.7097, 0.4206, 0.7097, 0.3818, 0.7013, 0.3918, 0.6758, 0.4247, 0.6994, 0.4247, 0.6994, 0.3918, 0.6758, 0.4108, 0.6563, 0.4324, 0.6915, 0.4324, 0.6915, 0.4108, 0.6563, 0.4358, 0.6456, 0.4425, 0.6872, 0.4425, 0.6872, 0.4358, 0.6456, 0.4629, 0.6454, 0.4534, 0.6871, 0.4534, 0.6871, 0.4629, 0.6454, 0.4881, 0.6558, 0.4637, 0.6913, 0.4637, 0.6913, 0.4881, 0.6558, 0.5076, 0.6751, 0.4715, 0.6991, 0.4715, 0.6991, 0.5076, 0.6751, 0.5183, 0.7005, 0.4759, 0.7094, 0.4759, 0.7094, 0.5183, 0.7005, 0.5186, 0.7279, 0.476, 0.7205, 0.476, 0.7205, 0.5186, 0.7279, 0.5086, 0.7534, 0.4719, 0.7308, 0.6621, 0.5214, 0.6641, 0.5038, 0.7034, 0.5097, 0.7012, 0.5287, 0.07521, 0.817, 0.07502, 0.7668, 0.113, 0.7683, 0.1132, 0.8225, 0.6577, 0.7949, 0.6608, 0.7447, 0.7001, 0.7476, 0.6967, 0.8018, 0.07555, 0.8554, 0.07521, 0.817, 0.1132, 0.8225, 0.1136, 0.8641, 0.6634, 0.359, 0.6568, 0.3202, 0.6956, 0.3113, 0.7026, 0.3533, 0.9507, 0.6995, 0.9496, 0.7497, 0.912, 0.7564, 0.9132, 0.7021, 0.6669, 0.4094, 0.6634, 0.359, 0.7026, 0.3533, 0.7065, 0.4078, 0.9507, 0.6451, 0.9507, 0.6995, 0.9132, 0.7021, 0.9132, 0.6434, 0.6669, 0.4638, 0.6669, 0.4094, 0.7065, 0.4078, 0.7065, 0.4665, 0.9496, 0.5949, 0.9507, 0.6451, 0.9132, 0.6434, 0.912, 0.5891, 0.6641, 0.5038, 0.6669, 0.4638, 0.7065, 0.4665, 0.7034, 0.5097, 0.6577, 0.6401, 0.652, 0.6017, 0.6905, 0.593, 0.6967, 0.6346, 0.07502, 0.7125, 0.07521, 0.6623, 0.1132, 0.6553, 0.113, 0.7096, 0.6608, 0.6903, 0.6577, 0.6401, 0.6967, 0.6346, 0.7001, 0.6888, 0.07502, 0.7668, 0.07502, 0.7125, 0.113, 0.7096, 0.113, 0.7683, 0.6608, 0.7447, 0.6608, 0.6903, 0.7001, 0.6888, 0.7001, 0.7476, 0.8893, 0.2045, 0.9083, 0.1458, 0.9107, 0.1463, 0.9022, 0.207, 0.6621, 0.5214, 0.6218, 0.505, 0.6235, 0.4901, 0.6641, 0.5038, 0.9601, 0.1941, 0.9291, 0.207, 0.9158, 0.1463, 0.9216, 0.1438, 0.9839, 0.1703, 0.9601, 0.1941, 0.9216, 0.1438, 0.9261, 0.1394, 0.9968, 0.1392, 0.9839, 0.1703, 0.9261, 0.1394, 0.9285, 0.1335, 0.9968, 0.1056, 0.9968, 0.1392, 0.9285, 0.1335, 0.9285, 0.1272, 0.9839, 0.07463, 0.9968, 0.1056, 0.9285, 0.1272, 0.9261, 0.1214, 0.9601, 0.05094, 0.9839, 0.07463, 0.9261, 0.1214, 0.9216, 0.1169, 0.9291, 0.03816, 0.9601, 0.05094, 0.9216, 0.1169, 0.9158, 0.1145, 0.8955, 0.03823, 0.9291, 0.03816, 0.9158, 0.1145, 0.9095, 0.1146, 0.8645, 0.05116, 0.8955, 0.03823, 0.9095, 0.1146, 0.9037, 0.117, 0.8407, 0.07496, 0.8645, 0.05116, 0.9037, 0.117, 0.8992, 0.1215, 0.8279, 0.106, 0.8407, 0.07496, 0.8992, 0.1215, 0.8968, 0.1273, 0.8279, 0.1396, 0.8279, 0.106, 0.8968, 0.1273, 0.8968, 0.1336, 0.8407, 0.1706, 0.8279, 0.1396, 0.8968, 0.1336, 0.8992, 0.1394, 0.8645, 0.1943, 0.8407, 0.1706, 0.8992, 0.1394, 0.9037, 0.1439, 0.8893, 0.2045, 0.8645, 0.1943, 0.9037, 0.1439, 0.9083, 0.1458, 0.328, 0.7332, 0.3276, 0.7587, 0.3012, 0.758, 0.3016, 0.7325, 0.9158, 0.1463, 0.9107, 0.1463, 0.9083, 0.1458, 0.9037, 0.1439, 0.8992, 0.1394, 0.8968, 0.1336, 0.8968, 0.1273, 0.8992, 0.1215, 0.9037, 0.117, 0.9095, 0.1146, 0.9158, 0.1145, 0.9216, 0.1169, 0.9261, 0.1214, 0.9285, 0.1272, 0.9285, 0.1335, 0.9261, 0.1394, 0.9216, 0.1438, 0.6669, 0.4094, 0.6669, 0.4638, 0.6259, 0.4562, 0.6259, 0.4101, 0.6621, 0.5214, 0.6568, 0.5518, 0.6174, 0.5308, 0.6218, 0.505, 0.6634, 0.359, 0.6669, 0.4094, 0.6259, 0.4101, 0.6229, 0.3674, 0.6568, 0.3202, 0.6634, 0.359, 0.6229, 0.3674, 0.6174, 0.3345, 0.6608, 0.7447, 0.6577, 0.7949, 0.6189, 0.7782, 0.6215, 0.7356, 0.6608, 0.6903, 0.6608, 0.7447, 0.6215, 0.7356, 0.6215, 0.6896, 0.6577, 0.6401, 0.6608, 0.6903, 0.6215, 0.6896, 0.6189, 0.647, 0.652, 0.6017, 0.6577, 0.6401, 0.6189, 0.647, 0.614, 0.6144, 0.9507, 0.6451, 0.9496, 0.5949, 0.986, 0.6035, 0.9869, 0.646, 0.9507, 0.6995, 0.9507, 0.6451, 0.9869, 0.646, 0.9869, 0.6921, 0.9496, 0.7497, 0.9507, 0.6995, 0.9869, 0.6921, 0.986, 0.7346, 0.07521, 0.817, 0.07555, 0.8554, 0.03853, 0.8426, 0.03824, 0.8101, 0.07502, 0.7668, 0.07521, 0.817, 0.03824, 0.8101, 0.03808, 0.7675, 0.07502, 0.7125, 0.07502, 0.7668, 0.03808, 0.7675, 0.03808, 0.7215, 0.07521, 0.6623, 0.07502, 0.7125, 0.03808, 0.7215, 0.03824, 0.6789, 0.6669, 0.4638, 0.6641, 0.5038, 0.6235, 0.4901, 0.6259, 0.4562, 0.9291, 0.207, 0.9022, 0.207, 0.9107, 0.1463, 0.9158, 0.1463, 0.6568, 0.5518, 0.6621, 0.5214, 0.7012, 0.5287, 0.6956, 0.5616, 0.4719, 0.7308, 0.5086, 0.7534, 0.4934, 0.769, 0.4658, 0.7371, 0.4746, 0.0114, 0.5238, 0.006059, 0.5262, 0.0438, 0.4769, 0.04783, 0.544, 0.7729, 0.5559, 0.7788, 0.5329, 0.8035, 0.5221, 0.7959, 0.5086, 0.7534, 0.5266, 0.7636, 0.5073, 0.7836, 0.4934, 0.769, 0.3921, 0.03532, 0.4334, 0.0206, 0.4356, 0.05467, 0.3939, 0.06281, 0.3626, 0.05001, 0.3921, 0.03532, 0.3939, 0.06281, 0.3641, 0.07367, 0.4334, 0.0206, 0.4746, 0.0114, 0.4769, 0.04783, 0.4356, 0.05467, 0.5238, 0.006059, 0.5484, 0.00457, 0.5508, 0.04265, 0.5262, 0.0438, 0.3256, 0.3499, 0.3208, 0.3741, 0.3045, 0.3752, 0.3036, 0.351, 0.3276, 0.7587, 0.3276, 0.7819, 0.3012, 0.7812, 0.3012, 0.758, 0.6383, 0.1062, 0.6142, 0.1054, 0.6117, 0.04305, 0.6358, 0.04444, 0.6368, 0.173, 0.6127, 0.1728, 0.6142, 0.1054, 0.6383, 0.1062, 0.6317, 0.2346, 0.6075, 0.2349, 0.6127, 0.1728, 0.6368, 0.173, 0.1694, 0.5893, 0.1934, 0.5901, 0.2015, 0.6383, 0.1774, 0.637, 0.165, 0.5274, 0.189, 0.5276, 0.1934, 0.5901, 0.1694, 0.5893, 0.165, 0.4606, 0.189, 0.4602, 0.189, 0.5276, 0.165, 0.5274, 0.1694, 0.3992, 0.1934, 0.3982, 0.189, 0.4602, 0.165, 0.4606, 0.5248, 0.5392, 0.5494, 0.54, 0.549, 0.5877, 0.5244, 0.5864, 0.5249, 0.4775, 0.5495, 0.4777, 0.5494, 0.54, 0.5248, 0.5392, 0.5248, 0.4107, 0.5494, 0.4104, 0.5495, 0.4777, 0.5249, 0.4775, 0.5244, 0.349, 0.549, 0.3481, 0.5494, 0.4104, 0.5248, 0.4107, 0.5283, 0.2434, 0.5529, 0.2441, 0.5507, 0.2918, 0.5261, 0.2907, 0.5292, 0.1817, 0.5538, 0.1818, 0.5529, 0.2441, 0.5283, 0.2434, 0.5286, 0.1149, 0.5532, 0.1144, 0.5538, 0.1818, 0.5292, 0.1817, 0.5271, 0.06557, 0.5517, 0.06462, 0.5532, 0.1144, 0.5286, 0.1149, 0.3036, 0.351, 0.3045, 0.3752, 0.2887, 0.3815, 0.2821, 0.3591, 0.7965, 0.2634, 0.7955, 0.245, 0.8212, 0.2423, 0.8222, 0.2607, 0.236, 0.5675, 0.2311, 0.5438, 0.2535, 0.5466, 0.2527, 0.5698, 0.8212, 0.2423, 0.7955, 0.245, 0.7955, 0.2289, 0.8212, 0.2262, 0.2689, 0.5771, 0.2755, 0.556, 0.2952, 0.5715, 0.2834, 0.5888, 0.7955, 0.2289, 0.7965, 0.2162, 0.8222, 0.2135, 0.8212, 0.2262, 0.3012, 0.7812, 0.3276, 0.7819, 0.328, 0.801, 0.3016, 0.8003, 0.2527, 0.5698, 0.2535, 0.5466, 0.2755, 0.556, 0.2689, 0.5771, 0.8287, 0.2993, 0.8507, 0.2992, 0.8431, 0.3214, 0.8211, 0.3215, 0.2628, 0.3736, 0.2745, 0.3925, 0.2631, 0.4073, 0.2471, 0.3934, 0.2311, 0.7325, 0.2528, 0.7341, 0.2585, 0.7495, 0.2367, 0.7479, 0.2821, 0.3591, 0.2887, 0.3815, 0.2745, 0.3925, 0.2628, 0.3736, 0.8431, 0.3214, 0.8391, 0.3465, 0.8171, 0.3466, 0.8211, 0.3215, 0.295, 0.6041, 0.3112, 0.5919, 0.3223, 0.6155, 0.303, 0.6216, 0.2585, 0.7495, 0.2614, 0.7675, 0.2397, 0.7659, 0.2367, 0.7479, 0.2834, 0.5888, 0.2952, 0.5715, 0.3112, 0.5919, 0.295, 0.6041, 0.8171, 0.3466, 0.8391, 0.3465, 0.8391, 0.3726, 0.8171, 0.3727, 0.2363, 0.417, 0.2553, 0.4249, 0.2517, 0.4438, 0.2311, 0.4425, 0.2614, 0.7867, 0.2585, 0.8057, 0.2367, 0.8041, 0.2397, 0.7851, 0.2471, 0.3934, 0.2631, 0.4073, 0.2553, 0.4249, 0.2363, 0.417, 0.8433, 0.4272, 0.8452, 0.4483, 0.8191, 0.4477, 0.8171, 0.4266, 0.2397, 0.7659, 0.2614, 0.7675, 0.2614, 0.7867, 0.2397, 0.7851, 0.8391, 0.3726, 0.8431, 0.3977, 0.8211, 0.3978, 0.8171, 0.3727, 0.303, 0.6216, 0.3223, 0.6155, 0.3277, 0.6406, 0.3067, 0.6403, 0.294, 0.8149, 0.2679, 0.8152, 0.2683, 0.8006, 0.2945, 0.8002, 0.8211, 0.3978, 0.8431, 0.3977, 0.8507, 0.42, 0.8287, 0.4201, 0.2311, 0.4425, 0.2517, 0.4438, 0.2525, 0.4628, 0.2319, 0.4681, 0.3067, 0.6403, 0.3277, 0.6406, 0.3268, 0.6653, 0.3058, 0.6585, 0.2387, 0.4919, 0.2578, 0.4802, 0.2671, 0.4949, 0.2509, 0.5119, 0.2367, 0.8041, 0.2585, 0.8057, 0.2528, 0.823, 0.2311, 0.8213, 0.3058, 0.6585, 0.3268, 0.6653, 0.3199, 0.6878, 0.3004, 0.675, 0.2319, 0.4681, 0.2525, 0.4628, 0.2578, 0.4802, 0.2387, 0.4919, 0.291, 0.6884, 0.3074, 0.7062, 0.2902, 0.7193, 0.2781, 0.6979, 0.2683, 0.8006, 0.2685, 0.7831, 0.2947, 0.7827, 0.2945, 0.8002, 0.846, 0.4729, 0.8458, 0.4989, 0.8197, 0.4983, 0.8199, 0.4723, 0.3004, 0.675, 0.3199, 0.6878, 0.3074, 0.7062, 0.291, 0.6884, 0.2677, 0.5267, 0.2797, 0.5056, 0.2947, 0.5116, 0.2878, 0.5352, 0.8191, 0.4477, 0.8452, 0.4483, 0.846, 0.4729, 0.8199, 0.4723, 0.2947, 0.7827, 0.2685, 0.7831, 0.2684, 0.764, 0.2946, 0.7636, 0.2509, 0.5119, 0.2671, 0.4949, 0.2797, 0.5056, 0.2677, 0.5267, 0.2628, 0.7025, 0.2697, 0.726, 0.2475, 0.7258, 0.2463, 0.7021, 0.2684, 0.764, 0.268, 0.7448, 0.2942, 0.7444, 0.2946, 0.7636, 0.8197, 0.4983, 0.8458, 0.4989, 0.8444, 0.5244, 0.8183, 0.5239, 0.2781, 0.6979, 0.2902, 0.7193, 0.2697, 0.726, 0.2628, 0.7025, 0.8183, 0.5239, 0.8444, 0.5244, 0.8433, 0.5431, 0.8171, 0.5425, 0.3095, 0.5368, 0.3108, 0.5124, 0.3206, 0.5144, 0.3256, 0.5373, 0.8321, 0.772, 0.8321, 0.7956, 0.8105, 0.7997, 0.8107, 0.776, 0.2878, 0.5352, 0.2947, 0.5116, 0.3108, 0.5124, 0.3095, 0.5368, 0.2942, 0.7444, 0.268, 0.7448, 0.2679, 0.7328, 0.294, 0.7325, 0.6235, 0.4901, 0.6218, 0.505, 0.5833, 0.4864, 0.5845, 0.4755, 0.2463, 0.7021, 0.2475, 0.7258, 0.2311, 0.7251, 0.2363, 0.7032, 0.6259, 0.4562, 0.6235, 0.4901, 0.5845, 0.4755, 0.5863, 0.4508, 0.6218, 0.505, 0.6174, 0.5308, 0.58, 0.5052, 0.5833, 0.4864, 0.03824, 0.6789, 0.03808, 0.7215, 0.00324, 0.7261, 0.003355, 0.6951, 0.03808, 0.7215, 0.03808, 0.7675, 0.00324, 0.7598, 0.00324, 0.7261, 0.7955, 0.1422, 0.7955, 0.09617, 0.8279, 0.106, 0.8279, 0.1396, 0.7955, 0.09617, 0.8131, 0.05364, 0.8407, 0.07496, 0.8279, 0.106, 0.8131, 0.05364, 0.8456, 0.02104, 0.8645, 0.05116, 0.8407, 0.07496, 0.8456, 0.02104, 0.8882, 0.003346, 0.8955, 0.03823, 0.8645, 0.05116, 0.8882, 0.003346, 0.9342, 0.00324, 0.9291, 0.03816, 0.8955, 0.03823, 0.9342, 0.00324, 0.9767, 0.02074, 0.9601, 0.05094, 0.9291, 0.03816, 0.6189, 0.647, 0.6215, 0.6896, 0.582, 0.6973, 0.58, 0.6663, 0.6215, 0.6896, 0.6215, 0.7356, 0.582, 0.731, 0.582, 0.6973, 0.6215, 0.7356, 0.6189, 0.7782, 0.58, 0.762, 0.582, 0.731, 0.6174, 0.3345, 0.6229, 0.3674, 0.5841, 0.3859, 0.58, 0.3619, 0.6229, 0.3674, 0.6259, 0.4101, 0.5863, 0.4171, 0.5841, 0.3859, 0.6259, 0.4101, 0.6259, 0.4562, 0.5863, 0.4508, 0.5863, 0.4171, 0.5758, 0.1819, 0.5753, 0.114, 0.5761, 0.114, 0.5766, 0.1819, 0.5766, 0.1819, 0.5761, 0.114, 0.5768, 0.114, 0.5773, 0.1818, 0.00324, 0.2067, 0.00324, 0.139, 0.003819, 0.1391, 0.003819, 0.2066, 0.003819, 0.2066, 0.003819, 0.1391, 0.004547, 0.1392, 0.004547, 0.2065, 0.004547, 0.2065, 0.004547, 0.1392, 0.005353, 0.1394, 0.005354, 0.2063, 0.5749, 0.2447, 0.5758, 0.1819, 0.5766, 0.1819, 0.5757, 0.2446, 0.5757, 0.2446, 0.5766, 0.1819, 0.5773, 0.1818, 0.5764, 0.2444, 0.02912, 0.2694, 0.00324, 0.2067, 0.003819, 0.2066, 0.02962, 0.2691, 0.02962, 0.2691, 0.003819, 0.2066, 0.004547, 0.2065, 0.03024, 0.2687, 0.03024, 0.2687, 0.004547, 0.2065, 0.005354, 0.2063, 0.03092, 0.2682, 0.571, 0.3473, 0.5705, 0.2992, 0.5713, 0.2993, 0.5718, 0.3473, 0.5718, 0.3473, 0.5713, 0.2993, 0.572, 0.2996, 0.5725, 0.3475, 0.07694, 0.3174, 0.02912, 0.2694, 0.02962, 0.2691, 0.07728, 0.3169, 0.07728, 0.3169, 0.02962, 0.2691, 0.03024, 0.2687, 0.0777, 0.3163, 0.0777, 0.3163, 0.03024, 0.2687, 0.03092, 0.2682, 0.07816, 0.3156, 0.5713, 0.41, 0.571, 0.3473, 0.5718, 0.3473, 0.5721, 0.4101, 0.5721, 0.4101, 0.5718, 0.3473, 0.5725, 0.3475, 0.5729, 0.4101, 0.1394, 0.3434, 0.07694, 0.3174, 0.07728, 0.3169, 0.1396, 0.3428, 0.1396, 0.3428, 0.07728, 0.3169, 0.0777, 0.3163, 0.1397, 0.3421, 0.1397, 0.3421, 0.0777, 0.3163, 0.07816, 0.3156, 0.1399, 0.3413, 0.5715, 0.478, 0.5713, 0.41, 0.5721, 0.4101, 0.5723, 0.478, 0.5723, 0.478, 0.5721, 0.4101, 0.5729, 0.4101, 0.573, 0.4779, 0.573, 0.4779, 0.5729, 0.4101, 0.5734, 0.4102, 0.5736, 0.4778, 0.207, 0.3429, 0.1396, 0.3428, 0.1397, 0.3421, 0.2069, 0.3422, 0.2069, 0.3422, 0.1397, 0.3421, 0.1399, 0.3413, 0.2067, 0.3414, 0.5713, 0.5407, 0.5715, 0.478, 0.5723, 0.478, 0.5721, 0.5407, 0.5721, 0.5407, 0.5723, 0.478, 0.573, 0.4779, 0.5729, 0.5405, 0.2695, 0.3176, 0.207, 0.3434, 0.207, 0.3429, 0.2692, 0.3171, 0.2692, 0.3171, 0.207, 0.3429, 0.2069, 0.3422, 0.2689, 0.3165, 0.2689, 0.3165, 0.2069, 0.3422, 0.2067, 0.3414, 0.2684, 0.3158, 0.571, 0.5888, 0.5713, 0.5407, 0.5721, 0.5407, 0.5718, 0.5887, 0.2156, 0.3974, 0.2238, 0.3499, 0.2246, 0.3502, 0.2164, 0.3976, 0.3173, 0.2697, 0.2695, 0.3176, 0.2692, 0.3171, 0.3169, 0.2694, 0.3169, 0.2694, 0.2692, 0.3171, 0.2689, 0.3165, 0.3163, 0.269, 0.3163, 0.269, 0.2689, 0.3165, 0.2684, 0.3158, 0.3157, 0.2686, 0.2104, 0.4599, 0.2148, 0.3974, 0.2156, 0.3974, 0.2112, 0.4599, 0.2112, 0.4599, 0.2156, 0.3974, 0.2164, 0.3976, 0.212, 0.46, 0.212, 0.46, 0.2164, 0.3976, 0.2171, 0.3979, 0.2126, 0.4601, 0.3427, 0.2071, 0.3169, 0.2694, 0.3163, 0.269, 0.342, 0.2069, 0.342, 0.2069, 0.3163, 0.269, 0.3157, 0.2686, 0.3412, 0.2067, 0.2104, 0.5278, 0.2104, 0.4599, 0.2112, 0.4599, 0.2112, 0.5278, 0.2112, 0.5278, 0.2112, 0.4599, 0.212, 0.46, 0.212, 0.5277, 0.212, 0.5277, 0.212, 0.46, 0.2126, 0.4601, 0.2126, 0.5276, 0.3427, 0.1395, 0.3427, 0.2071, 0.342, 0.2069, 0.342, 0.1396, 0.342, 0.1396, 0.342, 0.2069, 0.3412, 0.2067, 0.3412, 0.1398, 0.2148, 0.5909, 0.2104, 0.5278, 0.2112, 0.5278, 0.2156, 0.5908, 0.2156, 0.5908, 0.2112, 0.5278, 0.212, 0.5277, 0.2164, 0.5906, 0.2164, 0.5906, 0.212, 0.5277, 0.2126, 0.5276, 0.2171, 0.5903, 0.3169, 0.07707, 0.3427, 0.1395, 0.342, 0.1396, 0.3163, 0.07746, 0.3163, 0.07746, 0.342, 0.1396, 0.3412, 0.1398, 0.3157, 0.07791, 0.223, 0.6394, 0.2148, 0.5909, 0.2156, 0.5908, 0.2238, 0.6393, 0.2238, 0.6393, 0.2156, 0.5908, 0.2164, 0.5906, 0.2246, 0.639, 0.2695, 0.0288, 0.3173, 0.07678, 0.3169, 0.07707, 0.2692, 0.02925, 0.2692, 0.02925, 0.3169, 0.07707, 0.3163, 0.07746, 0.2689, 0.02984, 0.2689, 0.02984, 0.3163, 0.07746, 0.3157, 0.07791, 0.2684, 0.03052, 0.5912, 0.1726, 0.586, 0.2352, 0.5852, 0.2352, 0.5904, 0.1725, 0.5904, 0.1725, 0.5852, 0.2352, 0.5844, 0.235, 0.5896, 0.1725, 0.5896, 0.1725, 0.5844, 0.235, 0.5838, 0.2346, 0.589, 0.1723, 0.207, 0.003325, 0.2692, 0.02925, 0.2689, 0.02984, 0.2069, 0.004023, 0.2069, 0.004023, 0.2689, 0.02984, 0.2684, 0.03052, 0.2067, 0.00482, 0.5927, 0.1047, 0.5912, 0.1726, 0.5904, 0.1725, 0.5919, 0.1046, 0.5919, 0.1046, 0.5904, 0.1725, 0.5896, 0.1725, 0.5911, 0.1047, 0.5911, 0.1047, 0.5896, 0.1725, 0.589, 0.1723, 0.5905, 0.1048, 0.1396, 0.00324, 0.207, 0.003325, 0.2069, 0.004023, 0.1397, 0.003938, 0.1397, 0.003938, 0.2069, 0.004023, 0.2067, 0.00482, 0.1399, 0.004735, 0.5902, 0.04181, 0.5927, 0.1047, 0.5919, 0.1046, 0.5894, 0.04183, 0.5894, 0.04183, 0.5919, 0.1046, 0.5911, 0.1047, 0.5886, 0.042, 0.5886, 0.042, 0.5911, 0.1047, 0.5905, 0.1048, 0.588, 0.04229, 0.07728, 0.02901, 0.1396, 0.00324, 0.1397, 0.003938, 0.0777, 0.0296, 0.0777, 0.0296, 0.1397, 0.003938, 0.1399, 0.004735, 0.07816, 0.03028, 0.5853, 0.00324, 0.5902, 0.04181, 0.5894, 0.04183, 0.5845, 0.003284, 0.5845, 0.003284, 0.5894, 0.04183, 0.5886, 0.042, 0.5838, 0.003525, 0.03868, 0.06684, 0.07694, 0.02856, 0.07728, 0.02901, 0.03915, 0.06717, 0.03915, 0.06717, 0.07728, 0.02901, 0.0777, 0.0296, 0.03973, 0.0676, 0.03973, 0.0676, 0.0777, 0.0296, 0.07816, 0.03028, 0.04037, 0.0681, 0.008833, 0.2056, 0.008833, 0.1401, 0.00965, 0.1402, 0.00965, 0.2055, 0.00965, 0.2055, 0.00965, 0.1402, 0.01041, 0.1404, 0.01041, 0.2053, 0.8107, 0.4053, 0.8107, 0.4702, 0.81, 0.4701, 0.81, 0.4054, 0.81, 0.4054, 0.81, 0.4701, 0.8092, 0.47, 0.8092, 0.4055, 0.8092, 0.4055, 0.8092, 0.47, 0.8084, 0.4699, 0.8084, 0.4056, 0.03387, 0.2662, 0.008833, 0.2056, 0.00965, 0.2055, 0.03456, 0.2658, 0.03456, 0.2658, 0.00965, 0.2055, 0.01041, 0.2053, 0.0352, 0.2653, 0.8064, 0.3451, 0.8107, 0.4053, 0.81, 0.4054, 0.8058, 0.3454, 0.8058, 0.3454, 0.81, 0.4054, 0.8092, 0.4055, 0.805, 0.3457, 0.805, 0.3457, 0.8092, 0.4055, 0.8084, 0.4056, 0.8042, 0.3458, 0.08014, 0.3126, 0.03387, 0.2662, 0.03456, 0.2658, 0.08059, 0.312, 0.08059, 0.312, 0.03456, 0.2658, 0.0352, 0.2653, 0.08102, 0.3113, 0.08102, 0.3113, 0.0352, 0.2653, 0.03573, 0.265, 0.08136, 0.3108, 0.798, 0.2992, 0.8058, 0.3454, 0.805, 0.3457, 0.7972, 0.2996, 0.7972, 0.2996, 0.805, 0.3457, 0.8042, 0.3458, 0.7964, 0.2998, 0.1406, 0.3378, 0.08014, 0.3126, 0.08059, 0.312, 0.1407, 0.337, 0.1407, 0.337, 0.08059, 0.312, 0.08102, 0.3113, 0.1409, 0.3362, 0.1409, 0.3362, 0.08102, 0.3113, 0.08136, 0.3108, 0.141, 0.3356, 0.8033, 0.7515, 0.7997, 0.8112, 0.7989, 0.811, 0.8026, 0.7514, 0.8026, 0.7514, 0.7989, 0.811, 0.7981, 0.8108, 0.8017, 0.7514, 0.206, 0.3379, 0.1406, 0.3378, 0.1407, 0.337, 0.2058, 0.3371, 0.2058, 0.3371, 0.1407, 0.337, 0.1409, 0.3362, 0.2057, 0.3363, 0.804, 0.6867, 0.804, 0.7516, 0.8033, 0.7515, 0.8033, 0.6868, 0.8033, 0.6868, 0.8033, 0.7515, 0.8026, 0.7514, 0.8026, 0.6869, 0.8026, 0.6869, 0.8026, 0.7514, 0.8017, 0.7514, 0.8017, 0.687, 0.2665, 0.3129, 0.206, 0.3379, 0.2058, 0.3371, 0.266, 0.3122, 0.266, 0.3122, 0.2058, 0.3371, 0.2057, 0.3363, 0.2655, 0.3115, 0.2655, 0.3115, 0.2057, 0.3363, 0.2055, 0.3357, 0.2651, 0.311, 0.7997, 0.6271, 0.8033, 0.6868, 0.8026, 0.6869, 0.7989, 0.6273, 0.7989, 0.6273, 0.8026, 0.6869, 0.8017, 0.687, 0.7981, 0.6275, 0.3127, 0.2666, 0.2665, 0.3129, 0.266, 0.3122, 0.312, 0.2661, 0.312, 0.2661, 0.266, 0.3122, 0.2655, 0.3115, 0.3113, 0.2657, 0.3113, 0.2657, 0.2655, 0.3115, 0.2651, 0.311, 0.3107, 0.2653, 0.7929, 0.5813, 0.7997, 0.6271, 0.7989, 0.6273, 0.7921, 0.5817, 0.7921, 0.5817, 0.7989, 0.6273, 0.7981, 0.6275, 0.7913, 0.5819, 0.3378, 0.206, 0.3127, 0.2666, 0.312, 0.2661, 0.3369, 0.2059, 0.3369, 0.2059, 0.312, 0.2661, 0.3113, 0.2657, 0.3361, 0.2057, 0.3361, 0.2057, 0.3113, 0.2657, 0.3107, 0.2653, 0.3354, 0.2056, 0.8118, 0.6411, 0.8105, 0.5813, 0.8112, 0.5816, 0.8125, 0.6411, 0.8125, 0.6411, 0.8112, 0.5816, 0.812, 0.5817, 0.8133, 0.6412, 0.3378, 0.1405, 0.3378, 0.206, 0.3369, 0.2059, 0.3369, 0.1407, 0.3369, 0.1407, 0.3369, 0.2059, 0.3361, 0.2057, 0.3361, 0.1408, 0.3361, 0.1408, 0.3361, 0.2057, 0.3354, 0.2056, 0.3354, 0.141, 0.8118, 0.7057, 0.8118, 0.6411, 0.8125, 0.6411, 0.8125, 0.7056, 0.8125, 0.7056, 0.8125, 0.6411, 0.8133, 0.6412, 0.8133, 0.7056, 0.3127, 0.07989, 0.3378, 0.1405, 0.3369, 0.1407, 0.312, 0.08035, 0.312, 0.08035, 0.3369, 0.1407, 0.3361, 0.1408, 0.3113, 0.08081, 0.3113, 0.08081, 0.3361, 0.1408, 0.3354, 0.141, 0.3107, 0.08119, 0.8105, 0.7655, 0.8118, 0.7057, 0.8125, 0.7056, 0.8112, 0.7652, 0.8112, 0.7652, 0.8125, 0.7056, 0.8133, 0.7056, 0.812, 0.7651, 0.2665, 0.03347, 0.3127, 0.07989, 0.312, 0.08035, 0.266, 0.03417, 0.266, 0.03417, 0.312, 0.08035, 0.3113, 0.08081, 0.2655, 0.03484, 0.2655, 0.03484, 0.3113, 0.08081, 0.3107, 0.08119, 0.2651, 0.03541, 0.2651, 0.03541, 0.3107, 0.08119, 0.3103, 0.08148, 0.2648, 0.03583, 0.2147, 0.8298, 0.2151, 0.8754, 0.2143, 0.8752, 0.2139, 0.8296, 0.206, 0.008305, 0.2665, 0.03347, 0.266, 0.03417, 0.2058, 0.009133, 0.2058, 0.009133, 0.266, 0.03417, 0.2655, 0.03484, 0.2057, 0.009923, 0.2057, 0.009923, 0.2655, 0.03484, 0.2651, 0.03541, 0.2055, 0.0106, 0.2152, 0.7703, 0.2154, 0.83, 0.2147, 0.8298, 0.2144, 0.7702, 0.2144, 0.7702, 0.2147, 0.8298, 0.2139, 0.8296, 0.2136, 0.7701, 0.1406, 0.008223, 0.206, 0.008305, 0.2058, 0.009133, 0.1407, 0.009051, 0.1407, 0.009051, 0.2058, 0.009133, 0.2057, 0.009923, 0.1409, 0.009841, 0.1409, 0.009841, 0.2057, 0.009923, 0.2055, 0.0106, 0.141, 0.01051, 0.2152, 0.7056, 0.2152, 0.7703, 0.2144, 0.7702, 0.2144, 0.7057, 0.2144, 0.7057, 0.2144, 0.7702, 0.2136, 0.7701, 0.2136, 0.7058, 0.08014, 0.03324, 0.1406, 0.008223, 0.1407, 0.009051, 0.08059, 0.03394, 0.08059, 0.03394, 0.1407, 0.009051, 0.1409, 0.009841, 0.08102, 0.03461, 0.08102, 0.03461, 0.1409, 0.009841, 0.141, 0.01051, 0.08136, 0.03518, 0.2154, 0.6459, 0.2152, 0.7056, 0.2144, 0.7057, 0.2147, 0.6461, 0.2147, 0.6461, 0.2144, 0.7057, 0.2136, 0.7058, 0.2139, 0.6463, 0.04312, 0.07027, 0.08014, 0.03324, 0.08059, 0.03394, 0.04377, 0.07079, 0.04377, 0.07079, 0.08059, 0.03394, 0.08102, 0.03461, 0.04436, 0.07129, 0.04436, 0.07129, 0.08102, 0.03461, 0.08136, 0.03518, 0.04485, 0.07171, 0.8042, 0.5386, 0.798, 0.5748, 0.7972, 0.5744, 0.8034, 0.5383, 0.8034, 0.5383, 0.7972, 0.5744, 0.7964, 0.5742, 0.8026, 0.5382, 0.5753, 0.114, 0.5737, 0.06377, 0.5745, 0.0638, 0.5761, 0.114, 0.5761, 0.114, 0.5745, 0.0638, 0.5752, 0.06396, 0.5768, 0.114, 0.00324, 0.139, 0.02394, 0.08893, 0.02446, 0.08918, 0.003819, 0.1391, 0.003819, 0.1391, 0.02446, 0.08918, 0.0251, 0.08953, 0.004547, 0.1392, 0.004547, 0.1392, 0.0251, 0.08953, 0.02581, 0.08992, 0.005353, 0.1394, 0.008833, 0.1401, 0.02886, 0.09164, 0.02958, 0.09205, 0.00965, 0.1402, 0.00965, 0.1402, 0.02958, 0.09205, 0.03024, 0.09245, 0.01041, 0.1404, 0.01041, 0.1404, 0.03024, 0.09245, 0.03079, 0.09279, 0.01103, 0.1406, 0.81, 0.4701, 0.8066, 0.5177, 0.8058, 0.5175, 0.8092, 0.47, 0.8092, 0.47, 0.8058, 0.5175, 0.805, 0.5173, 0.8084, 0.4699, 0.5737, 0.06377, 0.5728, 0.04163, 0.5736, 0.04167, 0.5745, 0.0638, 0.5745, 0.0638, 0.5736, 0.04167, 0.5743, 0.04187, 0.5752, 0.06396, 0.02394, 0.08893, 0.03868, 0.06684, 0.03915, 0.06717, 0.02446, 0.08918, 0.02446, 0.08918, 0.03915, 0.06717, 0.03973, 0.0676, 0.0251, 0.08953, 0.0251, 0.08953, 0.03973, 0.0676, 0.04037, 0.0681, 0.02581, 0.08992, 0.02886, 0.09164, 0.04312, 0.07027, 0.04377, 0.07079, 0.02958, 0.09205, 0.02958, 0.09205, 0.04377, 0.07079, 0.04436, 0.07129, 0.03024, 0.09245, 0.03024, 0.09245, 0.04436, 0.07129, 0.04485, 0.07171, 0.03079, 0.09279, 0.8066, 0.5177, 0.8042, 0.5386, 0.8034, 0.5383, 0.8058, 0.5175, 0.8058, 0.5175, 0.8034, 0.5383, 0.8026, 0.5382, 0.805, 0.5173, 0.8084, 0.4056, 0.8084, 0.4699, 0.7065, 0.4665, 0.7065, 0.4078, 0.8084, 0.4699, 0.805, 0.5173, 0.7034, 0.5097, 0.7065, 0.4665, 0.008833, 0.1401, 0.008833, 0.2056, 0.005354, 0.2063, 0.005353, 0.1394, 0.02886, 0.09164, 0.008833, 0.1401, 0.005353, 0.1394, 0.02581, 0.08992, 0.008833, 0.2056, 0.03387, 0.2662, 0.03092, 0.2682, 0.005354, 0.2063, 0.8042, 0.3458, 0.8084, 0.4056, 0.7065, 0.4078, 0.7026, 0.3533, 0.03387, 0.2662, 0.08014, 0.3126, 0.07816, 0.3156, 0.03092, 0.2682, 0.7964, 0.2998, 0.8042, 0.3458, 0.7026, 0.3533, 0.6956, 0.3113, 0.08014, 0.3126, 0.1406, 0.3378, 0.1399, 0.3413, 0.07816, 0.3156, 0.8017, 0.7514, 0.7981, 0.8108, 0.6967, 0.8018, 0.7001, 0.7476, 0.1406, 0.3378, 0.206, 0.3379, 0.2067, 0.3414, 0.1399, 0.3413, 0.8017, 0.687, 0.8017, 0.7514, 0.7001, 0.7476, 0.7001, 0.6888, 0.206, 0.3379, 0.2665, 0.3129, 0.2684, 0.3158, 0.2067, 0.3414, 0.7981, 0.6275, 0.8017, 0.687, 0.7001, 0.6888, 0.6967, 0.6346, 0.2665, 0.3129, 0.3127, 0.2666, 0.3157, 0.2686, 0.2684, 0.3158, 0.7913, 0.5819, 0.7981, 0.6275, 0.6967, 0.6346, 0.6905, 0.593, 0.3127, 0.2666, 0.3378, 0.206, 0.3412, 0.2067, 0.3157, 0.2686, 0.8133, 0.6412, 0.812, 0.5817, 0.912, 0.5891, 0.9132, 0.6434, 0.3378, 0.206, 0.3378, 0.1405, 0.3412, 0.1398, 0.3412, 0.2067, 0.8133, 0.7056, 0.8133, 0.6412, 0.9132, 0.6434, 0.9132, 0.7021, 0.3378, 0.1405, 0.3127, 0.07989, 0.3157, 0.07791, 0.3412, 0.1398, 0.812, 0.7651, 0.8133, 0.7056, 0.9132, 0.7021, 0.912, 0.7564, 0.3127, 0.07989, 0.2665, 0.03347, 0.2684, 0.03052, 0.3157, 0.07791, 0.2139, 0.8296, 0.2143, 0.8752, 0.1136, 0.8641, 0.1132, 0.8225, 0.2665, 0.03347, 0.206, 0.008305, 0.2067, 0.00482, 0.2684, 0.03052, 0.2136, 0.7701, 0.2139, 0.8296, 0.1132, 0.8225, 0.113, 0.7683, 0.206, 0.008305, 0.1406, 0.008223, 0.1399, 0.004735, 0.2067, 0.00482, 0.2136, 0.7058, 0.2136, 0.7701, 0.113, 0.7683, 0.113, 0.7096, 0.1406, 0.008223, 0.08014, 0.03324, 0.07816, 0.03028, 0.1399, 0.004735, 0.2139, 0.6463, 0.2136, 0.7058, 0.113, 0.7096, 0.1132, 0.6553, 0.08014, 0.03324, 0.04312, 0.07027, 0.04037, 0.0681, 0.07816, 0.03028, 0.8026, 0.5382, 0.7964, 0.5742, 0.6956, 0.5616, 0.7012, 0.5287, 0.5517, 0.06462, 0.5737, 0.06377, 0.5753, 0.114, 0.5532, 0.1144, 0.5532, 0.1144, 0.5753, 0.114, 0.5758, 0.1819, 0.5538, 0.1818, 0.5538, 0.1818, 0.5758, 0.1819, 0.5749, 0.2447, 0.5529, 0.2441, 0.5529, 0.2441, 0.5749, 0.2447, 0.5727, 0.2928, 0.5507, 0.2918, 0.549, 0.3481, 0.571, 0.3473, 0.5713, 0.41, 0.5494, 0.4104, 0.5494, 0.4104, 0.5713, 0.41, 0.5715, 0.478, 0.5495, 0.4777, 0.5495, 0.4777, 0.5715, 0.478, 0.5713, 0.5407, 0.5494, 0.54, 0.5494, 0.54, 0.5713, 0.5407, 0.571, 0.5888, 0.549, 0.5877, 0.1934, 0.3982, 0.2148, 0.3974, 0.2104, 0.4599, 0.189, 0.4602, 0.189, 0.4602, 0.2104, 0.4599, 0.2104, 0.5278, 0.189, 0.5276, 0.189, 0.5276, 0.2104, 0.5278, 0.2148, 0.5909, 0.1934, 0.5901, 0.1934, 0.5901, 0.2148, 0.5909, 0.223, 0.6394, 0.2015, 0.6383, 0.6075, 0.2349, 0.586, 0.2352, 0.5912, 0.1726, 0.6127, 0.1728, 0.6127, 0.1728, 0.5912, 0.1726, 0.5927, 0.1047, 0.6142, 0.1054, 0.6142, 0.1054, 0.5927, 0.1047, 0.5902, 0.04181, 0.6117, 0.04305, 0.5484, 0.00457, 0.5704, 0.00324, 0.5728, 0.04163, 0.5508, 0.04265, 0.02886, 0.09164, 0.02581, 0.08992, 0.04037, 0.0681, 0.04312, 0.07027, 0.5737, 0.06377, 0.5517, 0.06462, 0.5508, 0.04265, 0.5728, 0.04163, 0.805, 0.5173, 0.8026, 0.5382, 0.7012, 0.5287, 0.7034, 0.5097, 0.5266, 0.7636, 0.544, 0.7729, 0.5221, 0.7959, 0.5073, 0.7836, 0.496, 0.7913, 0.5058, 0.8071, 0.4765, 0.8193, 0.4705, 0.8022, 0.4705, 0.8022, 0.4765, 0.8193, 0.4348, 0.8195, 0.4359, 0.8024, 0.4359, 0.8024, 0.4348, 0.8195, 0.396, 0.8036, 0.4036, 0.7892, 0.4036, 0.7892, 0.396, 0.8036, 0.3662, 0.7739, 0.3788, 0.7645, 0.3788, 0.7645, 0.3662, 0.7739, 0.3497, 0.735, 0.3651, 0.7321, 0.3651, 0.7321, 0.3497, 0.735, 0.3492, 0.6928, 0.3647, 0.697, 0.3647, 0.697, 0.3492, 0.6928, 0.3647, 0.6537, 0.3775, 0.6645, 0.3775, 0.6645, 0.3647, 0.6537, 0.3938, 0.6237, 0.4017, 0.6396, 0.4017, 0.6396, 0.3938, 0.6237, 0.4321, 0.6073, 0.4336, 0.6259, 0.4336, 0.6259, 0.4321, 0.6073, 0.4738, 0.607, 0.4683, 0.6257, 0.4683, 0.6257, 0.4738, 0.607, 0.5126, 0.623, 0.5005, 0.639, 0.5005, 0.639, 0.5126, 0.623, 0.5424, 0.6527, 0.5254, 0.6637, 0.5254, 0.6637, 0.5424, 0.6527, 0.5589, 0.6916, 0.5391, 0.696, 0.5391, 0.696, 0.5589, 0.6916, 0.5594, 0.7338, 0.5395, 0.7311, 0.5395, 0.7311, 0.5594, 0.7338, 0.544, 0.7729, 0.5266, 0.7636, 0.3641, 0.07367, 0.365, 0.09443, 0.3499, 0.09891, 0.3492, 0.08228])
me_coffee_cup.materials.append(mat_cofffe_cup)
me_coffee_cup.update()

# ---- objects
ob_coffee_cup = bpy.data.objects.new('coffee_cup', me_coffee_cup)
ob_coffee_cup_1 = bpy.data.objects.new('Coffee_cup', None)

# ---- transforms, parenting, visibility, modifiers, constraints
ob_coffee_cup.parent = ob_coffee_cup_1
ob_coffee_cup.location = (0.0, 0.0, 0.0)
ob_coffee_cup.delta_scale = (0.04625, 0.04625, 0.04625)
ob_coffee_cup_1.location = (0.0, 0.0, 0.0)
ob_coffee_cup_1.empty_display_size = 0.2

# ---- collection membership
scene.collection.objects.link(ob_coffee_cup)
scene.collection.objects.link(ob_coffee_cup_1)

# ---- scene / render settings (as saved in the file)
scene.frame_start = 1; scene.frame_end = 250; scene.frame_set(1)
scene.render.engine = 'BLENDER_EEVEE_NEXT'
bpy.context.view_layer.update()

# ---- added for rendering (the .blend has no active camera and no usable light): camera, sun
cam_auto = bpy.data.cameras.new('AutoCamera')
cam_auto.lens = 50.0
cam_auto.sensor_width = 36.0
cam_auto.clip_end = 1000.0
ob_auto_camera = bpy.data.objects.new('AutoCamera', cam_auto)
scene.collection.objects.link(ob_auto_camera)
ob_auto_camera.location = (0.185045, -0.21184, 0.182837)
ob_auto_camera.rotation_euler = (1.09748, -7.21219e-08, 0.694738)
scene.camera = ob_auto_camera
light_auto_sun = bpy.data.lights.new('AutoSun', 'SUN')
light_auto_sun.energy = 3.0
light_auto_sun.angle = 0.0523599
ob_auto_sun = bpy.data.objects.new('AutoSun', light_auto_sun)
scene.collection.objects.link(ob_auto_sun)
ob_auto_sun.rotation_euler = (0.872665, 0.174533, 0.523599)
bpy.context.view_layer.update()
